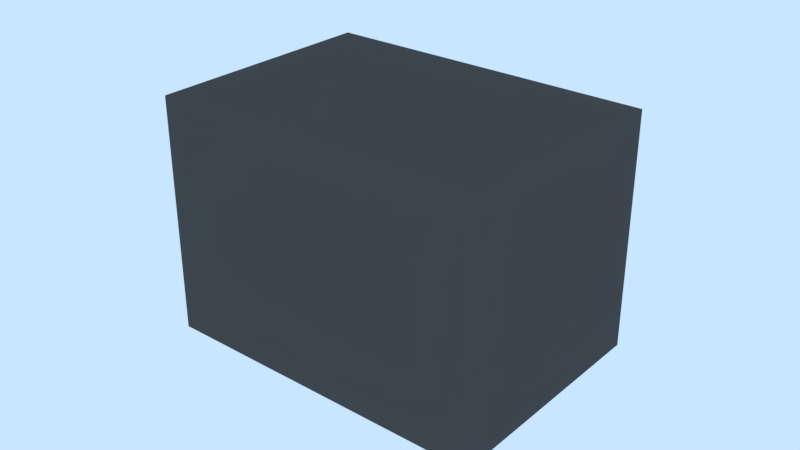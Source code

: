 # Source: lib_assets.blend  (saved by Blender 2.79.7; exported with 4.5.12 LTS)
import bpy
from mathutils import Matrix  # noqa: F401  (used for matrix-valued properties, if any)

bpy.ops.wm.read_factory_settings(use_empty=True)
scene = bpy.context.scene
scene.name = '_lib_asstets'

# ---- collections
col_collection_1 = bpy.data.collections.new('Collection 1'); scene.collection.children.link(col_collection_1)
col_collection_1.hide_render = True
col_collection_1.hide_viewport = True
col_collection_2 = bpy.data.collections.new('Collection 2'); scene.collection.children.link(col_collection_2)
col_collection_2.hide_render = True
col_collection_2.hide_viewport = True
col_collection_3 = bpy.data.collections.new('Collection 3'); scene.collection.children.link(col_collection_3)

# ---- materials (node trees are filled in below, after node groups)
mat_cube = bpy.data.materials.new('Cube')
mat_cube.alpha_threshold = 0.0
mat_cube.use_transparent_shadow = False
mat_cube.diffuse_color = (0.1, 0.2, 0.8, 1.0)
mat_cube.roughness = 0.5
mat_cube.line_color = (0.0, 0.0, 0.0, 1.0)
mat_material = bpy.data.materials.new('Material')
mat_material.alpha_threshold = 0.0
mat_material.use_transparent_shadow = False
mat_material.diffuse_color = (0.07657, 0.07657, 0.07657, 1.0)
mat_material.roughness = 0.5

# ---- material node trees

# ---- world
world_world = bpy.data.worlds.new('World'); scene.world = world_world
world_world.color = (0.5853, 0.7879, 1.0)
world_world.use_sun_shadow = False
world_world.sun_shadow_jitter_overblur = 0.0

# ---- meshes
me_cube_001 = bpy.data.meshes.new('Cube.001')
me_cube_001.from_pydata([(-0.9537, -0.2109, -1.268), (-0.9537, -0.2109, 1.268), (-0.9537, 0.2109, -1.268), (-0.9537, 0.2109, 1.268), (0.9537, -0.2109, -1.268), (0.9537, -0.2109, 1.268), (0.9537, 0.2109, -1.268), (0.9537, 0.2109, 1.268), (0.7157, -0.1868, 0.08228), (0.6298, -0.1868, 0.04672), (0.5943, -0.1868, -0.03913), (0.6298, -0.1868, -0.125), (0.7157, -0.1868, -0.1605), (0.8015, -0.1868, -0.125), (0.8371, -0.1868, -0.03913), (0.8015, -0.1868, 0.04672), (0.7157, -0.3107, 0.08228), (0.6298, -0.3107, 0.04672), (0.5943, -0.3107, -0.03913), (0.6298, -0.3107, -0.125), (0.7157, -0.3107, -0.1605), (0.8015, -0.3107, -0.125), (0.8371, -0.3107, -0.03913), (0.8015, -0.3107, 0.04672)], [], [(0, 1, 3, 2), (2, 3, 7, 6), (6, 7, 5, 4), (4, 5, 1, 0), (2, 6, 4, 0), (7, 3, 1, 5), (11, 10, 18, 19), (9, 8, 16, 17), (8, 15, 23, 16), (14, 13, 21, 22), (12, 11, 19, 20), (10, 9, 17, 18), (15, 14, 22, 23), (13, 12, 20, 21), (17, 16, 23, 22, 21, 20, 19, 18)])
me_cube_001.polygons.foreach_set('material_index', [0, 0, 0, 0, 0, 0, 1, 1, 1, 1, 1, 1, 1, 1, 1])
me_cube_001.materials.append(mat_cube)
me_cube_001.materials.append(mat_material)
me_cube_001.use_remesh_preserve_volume = False
me_cube_001.use_remesh_preserve_attributes = False
me_cube_001.use_mirror_vertex_groups = False
me_cube_001.update()
me_cube = bpy.data.meshes.new('Cube')
me_cube.from_pydata([(-1.0, -1.0, -1.0), (-1.0, -1.0, 1.0), (-1.0, 1.0, -1.0), (-1.0, 1.0, 1.0), (1.0, -1.0, -1.0), (1.0, -1.0, 1.0), (1.0, 1.0, -1.0), (1.0, 1.0, 1.0)], [], [(0, 1, 3, 2), (2, 3, 7, 6), (6, 7, 5, 4), (4, 5, 1, 0), (2, 6, 4, 0), (7, 3, 1, 5)])
me_cube.use_remesh_preserve_volume = False
me_cube.use_remesh_preserve_attributes = False
me_cube.use_mirror_vertex_groups = False
me_cube.update()
me_cube_002 = bpy.data.meshes.new('Cube.002')
me_cube_002.from_pydata([(-0.2706, -0.2706, -0.2706), (-0.2706, -0.2706, 0.2706), (-0.2706, 0.2706, -0.2706), (-0.2706, 0.2706, 0.2706), (0.2706, -0.2706, -0.2706), (0.2706, -0.2706, 0.2706), (0.2706, 0.2706, -0.2706), (0.2706, 0.2706, 0.2706)], [], [(0, 1, 3, 2), (2, 3, 7, 6), (6, 7, 5, 4), (4, 5, 1, 0), (2, 6, 4, 0), (7, 3, 1, 5)])
me_cube_002.materials.append(mat_cube)
me_cube_002.use_remesh_preserve_volume = False
me_cube_002.use_remesh_preserve_attributes = False
me_cube_002.use_mirror_vertex_groups = False
me_cube_002.update()
me_cube_003 = bpy.data.meshes.new('Cube.003')
me_cube_003.from_pydata([(-0.9915, -0.7, -0.7), (-0.9915, -0.7, 0.7), (-0.9915, 0.7, -0.7), (-0.9915, 0.7, 0.7), (0.9915, -0.7, -0.7), (0.9915, -0.7, 0.7), (0.9915, 0.7, -0.7), (0.9915, 0.7, 0.7)], [], [(0, 1, 3, 2), (2, 3, 7, 6), (6, 7, 5, 4), (4, 5, 1, 0), (2, 6, 4, 0), (7, 3, 1, 5)])
me_cube_003.use_remesh_preserve_volume = False
me_cube_003.use_remesh_preserve_attributes = False
me_cube_003.use_mirror_vertex_groups = False
me_cube_003.update()
me_cube_004 = bpy.data.meshes.new('Cube.004')
me_cube_004.from_pydata([(-0.9287, -0.6557, -0.6557), (-0.9287, -0.6557, 0.6557), (-0.9287, 0.6557, -0.6557), (-0.9287, 0.6557, 0.6557), (0.9287, -0.6557, -0.6557), (0.9287, -0.6557, 0.6557), (0.9287, 0.6557, -0.6557), (0.9287, 0.6557, 0.6557)], [], [(0, 1, 3, 2), (2, 3, 7, 6), (6, 7, 5, 4), (4, 5, 1, 0), (2, 6, 4, 0), (7, 3, 1, 5)])
me_cube_004.materials.append(mat_material)
me_cube_004.use_remesh_preserve_volume = False
me_cube_004.use_remesh_preserve_attributes = False
me_cube_004.use_mirror_vertex_groups = False
me_cube_004.update()

# ---- objects
ob_cube_001 = bpy.data.objects.new('Cube.001', me_cube_001)
ob_cube = bpy.data.objects.new('Cube', me_cube)
ob_cube_002 = bpy.data.objects.new('Cube.002', me_cube_002)
ob_cube_003 = bpy.data.objects.new('Cube.003', me_cube_003)
ob_cube_004 = bpy.data.objects.new('Cube.004', me_cube_004)

# ---- transforms, parenting, visibility, modifiers, constraints
ob_cube_001.location = (0.0, 0.0, 0.0)
ob_cube_001.lineart.crease_threshold = 0.0
ob_cube.location = (0.0, 0.0, 0.0)
ob_cube.hide_render = True
ob_cube.display_type = 'WIRE'
ob_cube.lineart.crease_threshold = 0.0
ob_cube_002.location = (0.0, 0.0, 0.0)
ob_cube_002.lineart.crease_threshold = 0.0
ob_cube_003.location = (0.0, 0.0, 0.0)
ob_cube_003.hide_render = True
ob_cube_003.display_type = 'WIRE'
ob_cube_003.lineart.crease_threshold = 0.0
ob_cube_004.parent = ob_cube_003
ob_cube_004.location = (0.0, 0.0, 0.0)
ob_cube_004.lineart.crease_threshold = 0.0

# ---- collection membership
col_collection_1.objects.link(ob_cube_001)
col_collection_1.objects.link(ob_cube)
col_collection_2.objects.link(ob_cube_002)
col_collection_3.objects.link(ob_cube_003)
col_collection_3.objects.link(ob_cube_004)

# ---- scene / render settings (as saved in the file)
scene.frame_start = 1; scene.frame_end = 250; scene.frame_set(1)
scene.render.engine = 'BLENDER_EEVEE_NEXT'
scene.render.resolution_percentage = 50
scene.render.dither_intensity = 0.0
scene.cycles.use_denoising = False
scene.cycles.samples = 128
scene.cycles.sampling_pattern = 'TABULATED_SOBOL'
scene.cycles.use_adaptive_sampling = False
scene.cycles.use_light_tree = False
scene.view_settings.view_transform = 'Standard'
bpy.context.view_layer.update()

# ---- added for rendering (the .blend has no active camera): camera
cam_auto = bpy.data.cameras.new('AutoCamera')
cam_auto.lens = 50.0
cam_auto.sensor_width = 36.0
cam_auto.clip_end = 1000.0
ob_auto_camera = bpy.data.objects.new('AutoCamera', cam_auto)
scene.collection.objects.link(ob_auto_camera)
ob_auto_camera.location = (3.17676, -3.81211, 2.54141)
ob_auto_camera.rotation_euler = (1.09748, -7.21219e-08, 0.694738)
scene.camera = ob_auto_camera
bpy.context.view_layer.update()

